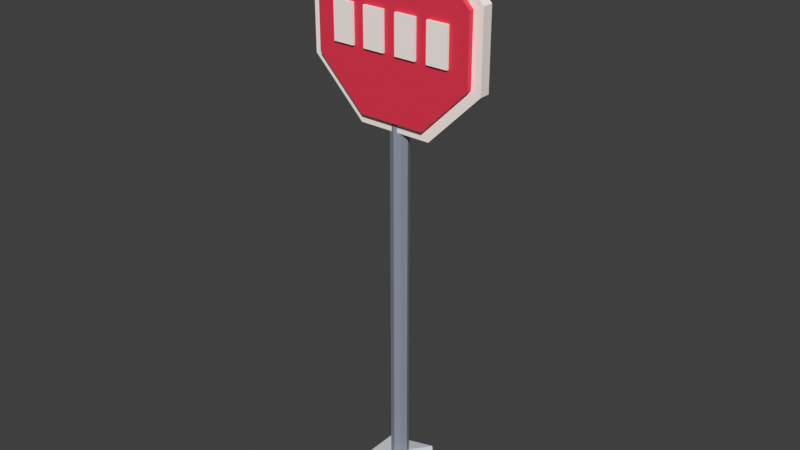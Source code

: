 # Source: StopSign.blend  (saved by Blender 5.2.44; exported with 4.5.12 LTS)
import bpy
from mathutils import Matrix  # noqa: F401  (used for matrix-valued properties, if any)

bpy.ops.wm.read_factory_settings(use_empty=True)
scene = bpy.context.scene
scene.name = 'Scene'

# ---- materials (node trees are filled in below, after node groups)
mat_lf_vertexcolor = bpy.data.materials.new('LF_VertexColor')
mat_lf_vertexcolor.use_backface_culling = True
mat_lf_vertexcolor.diffuse_color = (1.0, 1.0, 1.0, 1.0)

# ---- material node trees
mat_lf_vertexcolor.use_nodes = True; mat_lf_vertexcolor.node_tree.nodes.clear()
_N = mat_lf_vertexcolor.node_tree.nodes; _L = mat_lf_vertexcolor.node_tree.links
n0 = _N.new('ShaderNodeBsdfPrincipled'); n0.name = 'Principled BSDF'; n0.location = (-200, 100)
n0.inputs[2].default_value = 0.6
n0.inputs[10].default_value = 0.005
n1 = _N.new('ShaderNodeOutputMaterial'); n1.name = 'Material Output'; n1.location = (200, 100)
n2 = _N.new('ShaderNodeVertexColor'); n2.name = 'Color Attribute'; n2.location = (0, 0)
n2.layer_name = 'Col'
_L.new(n0.outputs[0], n1.inputs[0])
_L.new(n2.outputs[0], n0.inputs[0])
n1.is_active_output = True

# ---- world
world_lh_world = bpy.data.worlds.new('LH_World'); scene.world = world_lh_world
world_lh_world.use_nodes = True; world_lh_world.node_tree.nodes.clear()
_N = world_lh_world.node_tree.nodes; _L = world_lh_world.node_tree.links
n0 = _N.new('ShaderNodeBackground'); n0.name = 'Background'; n0.location = (-200, 100)
n0.inputs[0].default_value = (0.05, 0.05, 0.05, 1.0)
n1 = _N.new('ShaderNodeOutputWorld'); n1.name = 'World Output'; n1.location = (200, 100)
_L.new(n0.outputs[0], n1.inputs[0])
n1.is_active_output = True
world_lh_world.color = (0.62, 0.7, 0.8)

# ---- meshes
me_stopsign = bpy.data.meshes.new('StopSign')
me_stopsign.from_pydata([(0.09899, 0.09899, 0.2), (0.0, 0.14, 0.2), (-0.09899, 0.09899, 0.2), (-0.14, 0.0, 0.2), (-0.09899, -0.09899, 0.2), (0.0, -0.14, 0.2), (0.09899, -0.09899, 0.2), (0.14, 0.0, 0.2), (0.09899, 0.09899, 8.8), (0.0, 0.14, 8.8), (-0.09899, 0.09899, 8.8), (-0.14, 0.0, 8.8), (-0.09899, -0.09899, 8.8), (0.0, -0.14, 8.8), (0.09899, -0.09899, 8.8), (0.14, 0.0, 8.8), (0.0, 0.0, 0.2), (0.0, 0.0, 8.8), (-0.5932, 0.05, 6.168), (0.5932, 0.05, 6.168), (1.432, 0.05, 7.007), (1.432, 0.05, 8.193), (0.5932, 0.05, 9.032), (-0.5932, 0.05, 9.032), (-1.432, 0.05, 8.193), (-1.432, 0.05, 7.007), (-0.5932, -0.12, 6.168), (0.5932, -0.12, 6.168), (1.432, -0.12, 7.007), (1.432, -0.12, 8.193), (0.5932, -0.12, 9.032), (-0.5932, -0.12, 9.032), (-1.432, -0.12, 8.193), (-1.432, -0.12, 7.007), (0.0, 0.05, 7.6), (0.0, -0.12, 7.6), (-0.5281, -0.1, 6.325), (0.5281, -0.1, 6.325), (1.275, -0.1, 7.072), (1.275, -0.1, 8.128), (0.5281, -0.1, 8.875), (-0.5281, -0.1, 8.875), (-1.275, -0.1, 8.128), (-1.275, -0.1, 7.072), (-0.5281, -0.2, 6.325), (0.5281, -0.2, 6.325), (1.275, -0.2, 7.072), (1.275, -0.2, 8.128), (0.5281, -0.2, 8.875), (-0.5281, -0.2, 8.875), (-1.275, -0.2, 8.128), (-1.275, -0.2, 7.072), (0.0, -0.1, 7.6), (0.0, -0.2, 7.6), (-0.97, -0.24, 7.3), (-0.63, -0.24, 7.3), (-0.63, -0.17, 7.3), (-0.97, -0.17, 7.3), (-0.97, -0.24, 7.9), (-0.63, -0.24, 7.9), (-0.63, -0.17, 7.9), (-0.97, -0.17, 7.9), (-0.44, -0.24, 7.3), (-0.1, -0.24, 7.3), (-0.1, -0.17, 7.3), (-0.44, -0.17, 7.3), (-0.44, -0.24, 7.9), (-0.1, -0.24, 7.9), (-0.1, -0.17, 7.9), (-0.44, -0.17, 7.9), (0.1, -0.24, 7.3), (0.44, -0.24, 7.3), (0.44, -0.17, 7.3), (0.1, -0.17, 7.3), (0.1, -0.24, 7.9), (0.44, -0.24, 7.9), (0.44, -0.17, 7.9), (0.1, -0.17, 7.9), (0.63, -0.24, 7.3), (0.97, -0.24, 7.3), (0.97, -0.17, 7.3), (0.63, -0.17, 7.3), (0.63, -0.24, 7.9), (0.97, -0.24, 7.9), (0.97, -0.17, 7.9), (0.63, -0.17, 7.9), (0.0, -0.05, 8.93), (0.4703, -0.234, 9.052), (-0.1797, -0.3477, 9.052), (-0.5814, -0.05, 9.052), (-0.1797, 0.2477, 9.052), (0.4703, 0.134, 9.052), (0.1797, -0.3477, 9.248), (-0.4703, -0.234, 9.248), (-0.4703, 0.134, 9.248), (0.1797, 0.2477, 9.248), (0.5814, -0.05, 9.248), (0.0, -0.05, 9.37), (0.0, 0.0, 0.0), (0.5065, -0.368, 0.1658), (-0.1935, -0.5954, 0.1658), (-0.6261, 0.0, 0.1658), (-0.1935, 0.5954, 0.1658), (0.5065, 0.368, 0.1658), (0.1935, -0.5954, 0.4342), (-0.5065, -0.368, 0.4342), (-0.5065, 0.368, 0.4342), (0.1935, 0.5954, 0.4342), (0.6261, 0.0, 0.4342), (0.0, 0.0, 0.6)], [], [(0, 1, 9, 8), (16, 1, 0), (17, 8, 9), (1, 2, 10, 9), (16, 2, 1), (17, 9, 10), (2, 3, 11, 10), (16, 3, 2), (17, 10, 11), (3, 4, 12, 11), (16, 4, 3), (17, 11, 12), (4, 5, 13, 12), (16, 5, 4), (17, 12, 13), (5, 6, 14, 13), (16, 6, 5), (17, 13, 14), (6, 7, 15, 14), (16, 7, 6), (17, 14, 15), (7, 0, 8, 15), (16, 0, 7), (17, 15, 8), (18, 19, 27, 26), (34, 19, 18), (35, 26, 27), (19, 20, 28, 27), (34, 20, 19), (35, 27, 28), (20, 21, 29, 28), (34, 21, 20), (35, 28, 29), (21, 22, 30, 29), (34, 22, 21), (35, 29, 30), (22, 23, 31, 30), (34, 23, 22), (35, 30, 31), (23, 24, 32, 31), (34, 24, 23), (35, 31, 32), (24, 25, 33, 32), (34, 25, 24), (35, 32, 33), (25, 18, 26, 33), (34, 18, 25), (35, 33, 26), (36, 37, 45, 44), (52, 37, 36), (53, 44, 45), (37, 38, 46, 45), (52, 38, 37), (53, 45, 46), (38, 39, 47, 46), (52, 39, 38), (53, 46, 47), (39, 40, 48, 47), (52, 40, 39), (53, 47, 48), (40, 41, 49, 48), (52, 41, 40), (53, 48, 49), (41, 42, 50, 49), (52, 42, 41), (53, 49, 50), (42, 43, 51, 50), (52, 43, 42), (53, 50, 51), (43, 36, 44, 51), (52, 36, 43), (53, 51, 44), (54, 57, 56, 55), (58, 59, 60, 61), (54, 55, 59, 58), (55, 56, 60, 59), (56, 57, 61, 60), (57, 54, 58, 61), (62, 65, 64, 63), (66, 67, 68, 69), (62, 63, 67, 66), (63, 64, 68, 67), (64, 65, 69, 68), (65, 62, 66, 69), (70, 73, 72, 71), (74, 75, 76, 77), (70, 71, 75, 74), (71, 72, 76, 75), (72, 73, 77, 76), (73, 70, 74, 77), (78, 81, 80, 79), (82, 83, 84, 85), (78, 79, 83, 82), (79, 80, 84, 83), (80, 81, 85, 84), (81, 78, 82, 85), (86, 87, 88), (87, 86, 91), (86, 88, 89), (86, 89, 90), (86, 90, 91), (87, 91, 96), (88, 87, 92), (89, 88, 93), (90, 89, 94), (91, 90, 95), (87, 96, 92), (88, 92, 93), (89, 93, 94), (90, 94, 95), (91, 95, 96), (92, 96, 97), (93, 92, 97), (94, 93, 97), (95, 94, 97), (96, 95, 97), (98, 99, 100), (99, 98, 103), (98, 100, 101), (98, 101, 102), (98, 102, 103), (99, 103, 108), (100, 99, 104), (101, 100, 105), (102, 101, 106), (103, 102, 107), (99, 108, 104), (100, 104, 105), (101, 105, 106), (102, 106, 107), (103, 107, 108), (104, 108, 109), (105, 104, 109), (106, 105, 109), (107, 106, 109), (108, 107, 109)])
_ca = me_stopsign.color_attributes.new('Col', 'BYTE_COLOR', 'CORNER')
_ca.data.foreach_set('color', [0.2747, 0.305, 0.3663, 1.0, 0.2747, 0.305, 0.3663, 1.0, 0.2747, 0.305, 0.3663, 1.0, 0.2747, 0.305, 0.3663, 1.0, 0.2747, 0.305, 0.3663, 1.0, 0.2747, 0.305, 0.3663, 1.0, 0.2747, 0.305, 0.3663, 1.0, 0.2747, 0.305, 0.3663, 1.0, 0.2747, 0.305, 0.3663, 1.0, 0.2747, 0.305, 0.3663, 1.0, 0.2747, 0.305, 0.3663, 1.0, 0.2747, 0.305, 0.3663, 1.0, 0.2747, 0.305, 0.3663, 1.0, 0.2747, 0.305, 0.3663, 1.0, 0.2747, 0.305, 0.3663, 1.0, 0.2747, 0.305, 0.3663, 1.0, 0.2747, 0.305, 0.3663, 1.0, 0.2747, 0.305, 0.3663, 1.0, 0.2747, 0.305, 0.3663, 1.0, 0.2747, 0.305, 0.3663, 1.0, 0.2747, 0.305, 0.3663, 1.0, 0.2747, 0.305, 0.3663, 1.0, 0.2747, 0.305, 0.3663, 1.0, 0.2747, 0.305, 0.3663, 1.0, 0.2747, 0.305, 0.3663, 1.0, 0.2747, 0.305, 0.3663, 1.0, 0.2747, 0.305, 0.3663, 1.0, 0.2747, 0.305, 0.3663, 1.0, 0.2747, 0.305, 0.3663, 1.0, 0.2747, 0.305, 0.3663, 1.0, 0.2747, 0.305, 0.3663, 1.0, 0.2747, 0.305, 0.3663, 1.0, 0.2747, 0.305, 0.3663, 1.0, 0.2747, 0.305, 0.3663, 1.0, 0.2747, 0.305, 0.3663, 1.0, 0.2747, 0.305, 0.3663, 1.0, 0.2747, 0.305, 0.3663, 1.0, 0.2747, 0.305, 0.3663, 1.0, 0.2747, 0.305, 0.3663, 1.0, 0.2747, 0.305, 0.3663, 1.0, 0.2747, 0.305, 0.3663, 1.0, 0.2747, 0.305, 0.3663, 1.0, 0.2747, 0.305, 0.3663, 1.0, 0.2747, 0.305, 0.3663, 1.0, 0.2747, 0.305, 0.3663, 1.0, 0.2747, 0.305, 0.3663, 1.0, 0.2747, 0.305, 0.3663, 1.0, 0.2747, 0.305, 0.3663, 1.0, 0.2747, 0.305, 0.3663, 1.0, 0.2747, 0.305, 0.3663, 1.0, 0.2747, 0.305, 0.3663, 1.0, 0.2747, 0.305, 0.3663, 1.0, 0.2747, 0.305, 0.3663, 1.0, 0.2747, 0.305, 0.3663, 1.0, 0.2747, 0.305, 0.3663, 1.0, 0.2747, 0.305, 0.3663, 1.0, 0.2747, 0.305, 0.3663, 1.0, 0.2747, 0.305, 0.3663, 1.0, 0.2747, 0.305, 0.3663, 1.0, 0.2747, 0.305, 0.3663, 1.0, 0.2747, 0.305, 0.3663, 1.0, 0.2747, 0.305, 0.3663, 1.0, 0.2747, 0.305, 0.3663, 1.0, 0.2747, 0.305, 0.3663, 1.0, 0.2747, 0.305, 0.3663, 1.0, 0.2747, 0.305, 0.3663, 1.0, 0.2747, 0.305, 0.3663, 1.0, 0.2747, 0.305, 0.3663, 1.0, 0.2747, 0.305, 0.3663, 1.0, 0.2747, 0.305, 0.3663, 1.0, 0.2747, 0.305, 0.3663, 1.0, 0.2747, 0.305, 0.3663, 1.0, 0.2747, 0.305, 0.3663, 1.0, 0.2747, 0.305, 0.3663, 1.0, 0.2747, 0.305, 0.3663, 1.0, 0.2747, 0.305, 0.3663, 1.0, 0.2747, 0.305, 0.3663, 1.0, 0.2747, 0.305, 0.3663, 1.0, 0.2747, 0.305, 0.3663, 1.0, 0.2747, 0.305, 0.3663, 1.0, 1.0, 0.9216, 0.8714, 1.0, 1.0, 0.9216, 0.8714, 1.0, 1.0, 0.9216, 0.8714, 1.0, 1.0, 0.9216, 0.8714, 1.0, 1.0, 0.9216, 0.8714, 1.0, 1.0, 0.9216, 0.8714, 1.0, 1.0, 0.9216, 0.8714, 1.0, 1.0, 0.9216, 0.8714, 1.0, 1.0, 0.9216, 0.8714, 1.0, 1.0, 0.9216, 0.8714, 1.0, 1.0, 0.9216, 0.8714, 1.0, 1.0, 0.9216, 0.8714, 1.0, 1.0, 0.9216, 0.8714, 1.0, 1.0, 0.9216, 0.8714, 1.0, 1.0, 0.9216, 0.8714, 1.0, 1.0, 0.9216, 0.8714, 1.0, 1.0, 0.9216, 0.8714, 1.0, 1.0, 0.9216, 0.8714, 1.0, 1.0, 0.9216, 0.8714, 1.0, 1.0, 0.9216, 0.8714, 1.0, 1.0, 0.9216, 0.8714, 1.0, 1.0, 0.9216, 0.8714, 1.0, 1.0, 0.9216, 0.8714, 1.0, 1.0, 0.9216, 0.8714, 1.0, 1.0, 0.9216, 0.8714, 1.0, 1.0, 0.9216, 0.8714, 1.0, 1.0, 0.9216, 0.8714, 1.0, 1.0, 0.9216, 0.8714, 1.0, 1.0, 0.9216, 0.8714, 1.0, 1.0, 0.9216, 0.8714, 1.0, 1.0, 0.9216, 0.8714, 1.0, 1.0, 0.9216, 0.8714, 1.0, 1.0, 0.9216, 0.8714, 1.0, 1.0, 0.9216, 0.8714, 1.0, 1.0, 0.9216, 0.8714, 1.0, 1.0, 0.9216, 0.8714, 1.0, 1.0, 0.9216, 0.8714, 1.0, 1.0, 0.9216, 0.8714, 1.0, 1.0, 0.9216, 0.8714, 1.0, 1.0, 0.9216, 0.8714, 1.0, 1.0, 0.9216, 0.8714, 1.0, 1.0, 0.9216, 0.8714, 1.0, 1.0, 0.9216, 0.8714, 1.0, 1.0, 0.9216, 0.8714, 1.0, 1.0, 0.9216, 0.8714, 1.0, 1.0, 0.9216, 0.8714, 1.0, 1.0, 0.9216, 0.8714, 1.0, 1.0, 0.9216, 0.8714, 1.0, 1.0, 0.9216, 0.8714, 1.0, 1.0, 0.9216, 0.8714, 1.0, 1.0, 0.9216, 0.8714, 1.0, 1.0, 0.9216, 0.8714, 1.0, 1.0, 0.9216, 0.8714, 1.0, 1.0, 0.9216, 0.8714, 1.0, 1.0, 0.9216, 0.8714, 1.0, 1.0, 0.9216, 0.8714, 1.0, 1.0, 0.9216, 0.8714, 1.0, 1.0, 0.9216, 0.8714, 1.0, 1.0, 0.9216, 0.8714, 1.0, 1.0, 0.9216, 0.8714, 1.0, 1.0, 0.9216, 0.8714, 1.0, 1.0, 0.9216, 0.8714, 1.0, 1.0, 0.9216, 0.8714, 1.0, 1.0, 0.9216, 0.8714, 1.0, 1.0, 0.9216, 0.8714, 1.0, 1.0, 0.9216, 0.8714, 1.0, 1.0, 0.9216, 0.8714, 1.0, 1.0, 0.9216, 0.8714, 1.0, 1.0, 0.9216, 0.8714, 1.0, 1.0, 0.9216, 0.8714, 1.0, 1.0, 0.9216, 0.8714, 1.0, 1.0, 0.9216, 0.8714, 1.0, 1.0, 0.9216, 0.8714, 1.0, 1.0, 0.9216, 0.8714, 1.0, 1.0, 0.9216, 0.8714, 1.0, 1.0, 0.9216, 0.8714, 1.0, 1.0, 0.9216, 0.8714, 1.0, 1.0, 0.9216, 0.8714, 1.0, 1.0, 0.9216, 0.8714, 1.0, 1.0, 0.9216, 0.8714, 1.0, 0.807, 0.03434, 0.07619, 1.0, 0.807, 0.03434, 0.07619, 1.0, 0.807, 0.03434, 0.07619, 1.0, 0.807, 0.03434, 0.07619, 1.0, 0.807, 0.03434, 0.07619, 1.0, 0.807, 0.03434, 0.07619, 1.0, 0.807, 0.03434, 0.07619, 1.0, 0.807, 0.03434, 0.07619, 1.0, 0.807, 0.03434, 0.07619, 1.0, 0.807, 0.03434, 0.07619, 1.0, 0.807, 0.03434, 0.07619, 1.0, 0.807, 0.03434, 0.07619, 1.0, 0.807, 0.03434, 0.07619, 1.0, 0.807, 0.03434, 0.07619, 1.0, 0.807, 0.03434, 0.07619, 1.0, 0.807, 0.03434, 0.07619, 1.0, 0.807, 0.03434, 0.07619, 1.0, 0.807, 0.03434, 0.07619, 1.0, 0.807, 0.03434, 0.07619, 1.0, 0.807, 0.03434, 0.07619, 1.0, 0.807, 0.03434, 0.07619, 1.0, 0.807, 0.03434, 0.07619, 1.0, 0.807, 0.03434, 0.07619, 1.0, 0.807, 0.03434, 0.07619, 1.0, 0.807, 0.03434, 0.07619, 1.0, 0.807, 0.03434, 0.07619, 1.0, 0.807, 0.03434, 0.07619, 1.0, 0.807, 0.03434, 0.07619, 1.0, 0.807, 0.03434, 0.07619, 1.0, 0.807, 0.03434, 0.07619, 1.0, 0.807, 0.03434, 0.07619, 1.0, 0.807, 0.03434, 0.07619, 1.0, 0.807, 0.03434, 0.07619, 1.0, 0.807, 0.03434, 0.07619, 1.0, 0.807, 0.03434, 0.07619, 1.0, 0.807, 0.03434, 0.07619, 1.0, 0.807, 0.03434, 0.07619, 1.0, 0.807, 0.03434, 0.07619, 1.0, 0.807, 0.03434, 0.07619, 1.0, 0.807, 0.03434, 0.07619, 1.0, 0.807, 0.03434, 0.07619, 1.0, 0.807, 0.03434, 0.07619, 1.0, 0.807, 0.03434, 0.07619, 1.0, 0.807, 0.03434, 0.07619, 1.0, 0.807, 0.03434, 0.07619, 1.0, 0.807, 0.03434, 0.07619, 1.0, 0.807, 0.03434, 0.07619, 1.0, 0.807, 0.03434, 0.07619, 1.0, 0.807, 0.03434, 0.07619, 1.0, 0.807, 0.03434, 0.07619, 1.0, 0.807, 0.03434, 0.07619, 1.0, 0.807, 0.03434, 0.07619, 1.0, 0.807, 0.03434, 0.07619, 1.0, 0.807, 0.03434, 0.07619, 1.0, 0.807, 0.03434, 0.07619, 1.0, 0.807, 0.03434, 0.07619, 1.0, 0.807, 0.03434, 0.07619, 1.0, 0.807, 0.03434, 0.07619, 1.0, 0.807, 0.03434, 0.07619, 1.0, 0.807, 0.03434, 0.07619, 1.0, 0.807, 0.03434, 0.07619, 1.0, 0.807, 0.03434, 0.07619, 1.0, 0.807, 0.03434, 0.07619, 1.0, 0.807, 0.03434, 0.07619, 1.0, 0.807, 0.03434, 0.07619, 1.0, 0.807, 0.03434, 0.07619, 1.0, 0.807, 0.03434, 0.07619, 1.0, 0.807, 0.03434, 0.07619, 1.0, 0.807, 0.03434, 0.07619, 1.0, 0.807, 0.03434, 0.07619, 1.0, 0.807, 0.03434, 0.07619, 1.0, 0.807, 0.03434, 0.07619, 1.0, 0.807, 0.03434, 0.07619, 1.0, 0.807, 0.03434, 0.07619, 1.0, 0.807, 0.03434, 0.07619, 1.0, 0.807, 0.03434, 0.07619, 1.0, 0.807, 0.03434, 0.07619, 1.0, 0.807, 0.03434, 0.07619, 1.0, 0.807, 0.03434, 0.07619, 1.0, 0.807, 0.03434, 0.07619, 1.0, 1.0, 0.9216, 0.8714, 1.0, 1.0, 0.9216, 0.8714, 1.0, 1.0, 0.9216, 0.8714, 1.0, 1.0, 0.9216, 0.8714, 1.0, 1.0, 0.9216, 0.8714, 1.0, 1.0, 0.9216, 0.8714, 1.0, 1.0, 0.9216, 0.8714, 1.0, 1.0, 0.9216, 0.8714, 1.0, 1.0, 0.9216, 0.8714, 1.0, 1.0, 0.9216, 0.8714, 1.0, 1.0, 0.9216, 0.8714, 1.0, 1.0, 0.9216, 0.8714, 1.0, 1.0, 0.9216, 0.8714, 1.0, 1.0, 0.9216, 0.8714, 1.0, 1.0, 0.9216, 0.8714, 1.0, 1.0, 0.9216, 0.8714, 1.0, 1.0, 0.9216, 0.8714, 1.0, 1.0, 0.9216, 0.8714, 1.0, 1.0, 0.9216, 0.8714, 1.0, 1.0, 0.9216, 0.8714, 1.0, 1.0, 0.9216, 0.8714, 1.0, 1.0, 0.9216, 0.8714, 1.0, 1.0, 0.9216, 0.8714, 1.0, 1.0, 0.9216, 0.8714, 1.0, 1.0, 0.9216, 0.8714, 1.0, 1.0, 0.9216, 0.8714, 1.0, 1.0, 0.9216, 0.8714, 1.0, 1.0, 0.9216, 0.8714, 1.0, 1.0, 0.9216, 0.8714, 1.0, 1.0, 0.9216, 0.8714, 1.0, 1.0, 0.9216, 0.8714, 1.0, 1.0, 0.9216, 0.8714, 1.0, 1.0, 0.9216, 0.8714, 1.0, 1.0, 0.9216, 0.8714, 1.0, 1.0, 0.9216, 0.8714, 1.0, 1.0, 0.9216, 0.8714, 1.0, 1.0, 0.9216, 0.8714, 1.0, 1.0, 0.9216, 0.8714, 1.0, 1.0, 0.9216, 0.8714, 1.0, 1.0, 0.9216, 0.8714, 1.0, 1.0, 0.9216, 0.8714, 1.0, 1.0, 0.9216, 0.8714, 1.0, 1.0, 0.9216, 0.8714, 1.0, 1.0, 0.9216, 0.8714, 1.0, 1.0, 0.9216, 0.8714, 1.0, 1.0, 0.9216, 0.8714, 1.0, 1.0, 0.9216, 0.8714, 1.0, 1.0, 0.9216, 0.8714, 1.0, 1.0, 0.9216, 0.8714, 1.0, 1.0, 0.9216, 0.8714, 1.0, 1.0, 0.9216, 0.8714, 1.0, 1.0, 0.9216, 0.8714, 1.0, 1.0, 0.9216, 0.8714, 1.0, 1.0, 0.9216, 0.8714, 1.0, 1.0, 0.9216, 0.8714, 1.0, 1.0, 0.9216, 0.8714, 1.0, 1.0, 0.9216, 0.8714, 1.0, 1.0, 0.9216, 0.8714, 1.0, 1.0, 0.9216, 0.8714, 1.0, 1.0, 0.9216, 0.8714, 1.0, 1.0, 0.9216, 0.8714, 1.0, 1.0, 0.9216, 0.8714, 1.0, 1.0, 0.9216, 0.8714, 1.0, 1.0, 0.9216, 0.8714, 1.0, 1.0, 0.9216, 0.8714, 1.0, 1.0, 0.9216, 0.8714, 1.0, 1.0, 0.9216, 0.8714, 1.0, 1.0, 0.9216, 0.8714, 1.0, 1.0, 0.9216, 0.8714, 1.0, 1.0, 0.9216, 0.8714, 1.0, 1.0, 0.9216, 0.8714, 1.0, 1.0, 0.9216, 0.8714, 1.0, 1.0, 0.9216, 0.8714, 1.0, 1.0, 0.9216, 0.8714, 1.0, 1.0, 0.9216, 0.8714, 1.0, 1.0, 0.9216, 0.8714, 1.0, 1.0, 0.9216, 0.8714, 1.0, 1.0, 0.9216, 0.8714, 1.0, 1.0, 0.9216, 0.8714, 1.0, 1.0, 0.9216, 0.8714, 1.0, 1.0, 0.9216, 0.8714, 1.0, 1.0, 0.9216, 0.8714, 1.0, 1.0, 0.9216, 0.8714, 1.0, 1.0, 0.9216, 0.8714, 1.0, 1.0, 0.9216, 0.8714, 1.0, 1.0, 0.9216, 0.8714, 1.0, 1.0, 0.9216, 0.8714, 1.0, 1.0, 0.9216, 0.8714, 1.0, 1.0, 0.9216, 0.8714, 1.0, 1.0, 0.9216, 0.8714, 1.0, 1.0, 0.9216, 0.8714, 1.0, 1.0, 0.9216, 0.8714, 1.0, 1.0, 0.9216, 0.8714, 1.0, 1.0, 0.9216, 0.8714, 1.0, 1.0, 0.9216, 0.8714, 1.0, 1.0, 0.9216, 0.8714, 1.0, 0.9047, 0.9473, 1.0, 1.0, 0.9047, 0.9473, 1.0, 1.0, 0.9047, 0.9473, 1.0, 1.0, 0.9047, 0.9473, 1.0, 1.0, 0.9047, 0.9473, 1.0, 1.0, 0.9047, 0.9473, 1.0, 1.0, 0.9047, 0.9473, 1.0, 1.0, 0.9047, 0.9473, 1.0, 1.0, 0.9047, 0.9473, 1.0, 1.0, 0.9047, 0.9473, 1.0, 1.0, 0.9047, 0.9473, 1.0, 1.0, 0.9047, 0.9473, 1.0, 1.0, 0.9047, 0.9473, 1.0, 1.0, 0.9047, 0.9473, 1.0, 1.0, 0.9047, 0.9473, 1.0, 1.0, 0.9047, 0.9473, 1.0, 1.0, 0.9047, 0.9473, 1.0, 1.0, 0.9047, 0.9473, 1.0, 1.0, 0.9047, 0.9473, 1.0, 1.0, 0.9047, 0.9473, 1.0, 1.0, 0.9047, 0.9473, 1.0, 1.0, 0.9047, 0.9473, 1.0, 1.0, 0.9047, 0.9473, 1.0, 1.0, 0.9047, 0.9473, 1.0, 1.0, 0.9047, 0.9473, 1.0, 1.0, 0.9047, 0.9473, 1.0, 1.0, 0.9047, 0.9473, 1.0, 1.0, 0.9047, 0.9473, 1.0, 1.0, 0.9047, 0.9473, 1.0, 1.0, 0.9047, 0.9473, 1.0, 1.0, 0.9047, 0.9473, 1.0, 1.0, 0.9047, 0.9473, 1.0, 1.0, 0.9047, 0.9473, 1.0, 1.0, 0.9047, 0.9473, 1.0, 1.0, 0.9047, 0.9473, 1.0, 1.0, 0.9047, 0.9473, 1.0, 1.0, 0.9047, 0.9473, 1.0, 1.0, 0.9047, 0.9473, 1.0, 1.0, 0.9047, 0.9473, 1.0, 1.0, 0.9047, 0.9473, 1.0, 1.0, 0.9047, 0.9473, 1.0, 1.0, 0.9047, 0.9473, 1.0, 1.0, 0.9047, 0.9473, 1.0, 1.0, 0.9047, 0.9473, 1.0, 1.0, 0.9047, 0.9473, 1.0, 1.0, 0.9047, 0.9473, 1.0, 1.0, 0.9047, 0.9473, 1.0, 1.0, 0.9047, 0.9473, 1.0, 1.0, 0.9047, 0.9473, 1.0, 1.0, 0.9047, 0.9473, 1.0, 1.0, 0.9047, 0.9473, 1.0, 1.0, 0.9047, 0.9473, 1.0, 1.0, 0.9047, 0.9473, 1.0, 1.0, 0.9047, 0.9473, 1.0, 1.0, 0.9047, 0.9473, 1.0, 1.0, 0.9047, 0.9473, 1.0, 1.0, 0.9047, 0.9473, 1.0, 1.0, 0.9047, 0.9473, 1.0, 1.0, 0.9047, 0.9473, 1.0, 1.0, 0.9047, 0.9473, 1.0, 1.0, 0.9047, 0.9473, 1.0, 1.0, 0.9047, 0.9473, 1.0, 1.0, 0.9047, 0.9473, 1.0, 1.0, 0.9047, 0.9473, 1.0, 1.0, 0.9047, 0.9473, 1.0, 1.0, 0.9047, 0.9473, 1.0, 1.0, 0.9047, 0.9473, 1.0, 1.0, 0.9047, 0.9473, 1.0, 1.0, 0.9047, 0.9473, 1.0, 1.0, 0.9047, 0.9473, 1.0, 1.0, 0.9047, 0.9473, 1.0, 1.0, 0.9047, 0.9473, 1.0, 1.0, 0.9047, 0.9473, 1.0, 1.0, 0.9047, 0.9473, 1.0, 1.0, 0.9047, 0.9473, 1.0, 1.0, 0.9047, 0.9473, 1.0, 1.0, 0.9047, 0.9473, 1.0, 1.0, 0.9047, 0.9473, 1.0, 1.0, 0.9047, 0.9473, 1.0, 1.0, 0.9047, 0.9473, 1.0, 1.0, 0.9047, 0.9473, 1.0, 1.0, 0.9047, 0.9473, 1.0, 1.0, 0.9047, 0.9473, 1.0, 1.0, 0.9047, 0.9473, 1.0, 1.0, 0.9047, 0.9473, 1.0, 1.0, 0.9047, 0.9473, 1.0, 1.0, 0.9047, 0.9473, 1.0, 1.0, 0.9047, 0.9473, 1.0, 1.0, 0.9047, 0.9473, 1.0, 1.0, 0.9047, 0.9473, 1.0, 1.0, 0.9047, 0.9473, 1.0, 1.0, 0.9047, 0.9473, 1.0, 1.0, 0.9047, 0.9473, 1.0, 1.0, 0.9047, 0.9473, 1.0, 1.0, 0.9047, 0.9473, 1.0, 1.0, 0.9047, 0.9473, 1.0, 1.0, 0.9047, 0.9473, 1.0, 1.0, 0.9047, 0.9473, 1.0, 1.0, 0.9047, 0.9473, 1.0, 1.0, 0.9047, 0.9473, 1.0, 1.0, 0.9047, 0.9473, 1.0, 1.0, 0.9047, 0.9473, 1.0, 1.0, 0.9047, 0.9473, 1.0, 1.0, 0.9047, 0.9473, 1.0, 1.0, 0.9047, 0.9473, 1.0, 1.0, 0.9047, 0.9473, 1.0, 1.0, 0.9047, 0.9473, 1.0, 1.0, 0.9047, 0.9473, 1.0, 1.0, 0.9047, 0.9473, 1.0, 1.0, 0.9047, 0.9473, 1.0, 1.0, 0.9047, 0.9473, 1.0, 1.0, 0.9047, 0.9473, 1.0, 1.0, 0.9047, 0.9473, 1.0, 1.0, 0.9047, 0.9473, 1.0, 1.0, 0.9047, 0.9473, 1.0, 1.0, 0.9047, 0.9473, 1.0, 1.0, 0.9047, 0.9473, 1.0, 1.0, 0.9047, 0.9473, 1.0, 1.0, 0.9047, 0.9473, 1.0, 1.0, 0.9047, 0.9473, 1.0, 1.0])
me_stopsign.materials.append(mat_lf_vertexcolor)
me_stopsign.update()

# ---- objects
ob_stopsign = bpy.data.objects.new('StopSign', me_stopsign)

# ---- transforms, parenting, visibility, modifiers, constraints
ob_stopsign.location = (0.0, 0.0, 0.0)

# ---- collection membership
scene.collection.objects.link(ob_stopsign)

# ---- scene / render settings (as saved in the file)
scene.frame_start = 1; scene.frame_end = 250; scene.frame_set(1)
scene.render.engine = 'BLENDER_EEVEE_NEXT'
scene.render.bake_bias = 0.0
scene.render.bake_samples = 0
scene.render.compositor_device = 'GPU'
scene.eevee.use_volume_custom_range = False
scene.eevee.fast_gi_thickness_near = 0.1
scene.eevee.fast_gi_thickness_far = 0.0
scene.eevee.ray_tracing_options.screen_trace_thickness = 0.1
scene.view_settings.view_transform = 'Standard'
bpy.context.view_layer.update()

# ---- added for rendering (the .blend has no active camera and no usable light): camera, sun
cam_auto = bpy.data.cameras.new('AutoCamera')
cam_auto.lens = 50.0
cam_auto.sensor_width = 36.0
cam_auto.clip_end = 1000.0
ob_auto_camera = bpy.data.objects.new('AutoCamera', cam_auto)
scene.collection.objects.link(ob_auto_camera)
ob_auto_camera.location = (9.13201, -10.9584, 11.9906)
ob_auto_camera.rotation_euler = (1.09748, -7.21219e-08, 0.694738)
scene.camera = ob_auto_camera
light_auto_sun = bpy.data.lights.new('AutoSun', 'SUN')
light_auto_sun.energy = 3.0
light_auto_sun.angle = 0.0523599
ob_auto_sun = bpy.data.objects.new('AutoSun', light_auto_sun)
scene.collection.objects.link(ob_auto_sun)
ob_auto_sun.rotation_euler = (0.872665, 0.174533, 0.523599)
bpy.context.view_layer.update()

